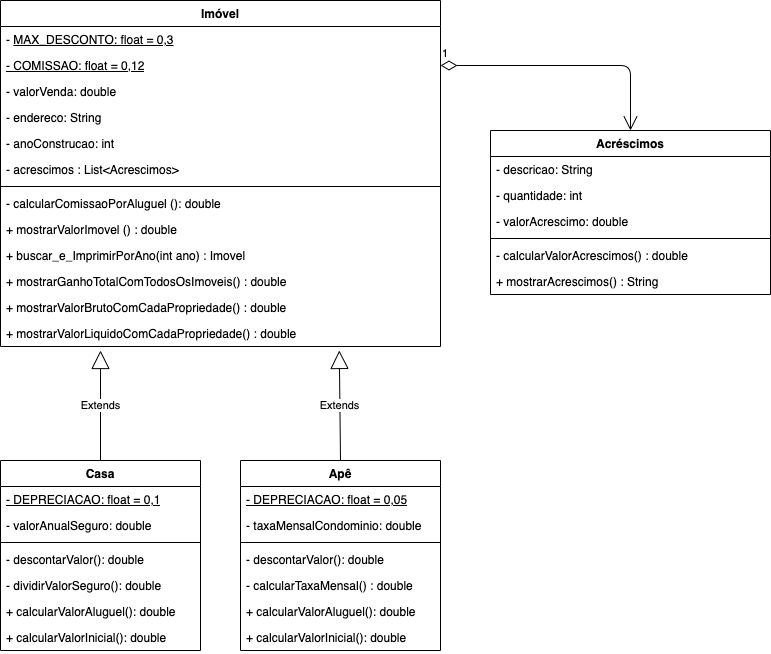

The diagram above was exported from draw.io. Its source (the exported page's mxGraphModel, read from the mxfile embedded in the PNG):
<mxGraphModel dx="674" dy="532" grid="1" gridSize="10" guides="1" tooltips="1" connect="1" arrows="1" fold="1" page="1" pageScale="1" pageWidth="827" pageHeight="1169" math="0" shadow="0">
  <root>
    <mxCell id="0" />
    <mxCell id="1" parent="0" />
    <mxCell id="mwz49M-Py0m6kroQI3FD-1" value="Imóvel" style="swimlane;fontStyle=1;align=center;verticalAlign=top;childLayout=stackLayout;horizontal=1;startSize=26;horizontalStack=0;resizeParent=1;resizeParentMax=0;resizeLast=0;collapsible=1;marginBottom=0;whiteSpace=wrap;html=1;" parent="1" vertex="1">
      <mxGeometry x="40" y="40" width="440" height="346" as="geometry" />
    </mxCell>
    <mxCell id="mwz49M-Py0m6kroQI3FD-27" value="- &lt;u&gt;MAX_DESCONTO: float = 0,3&lt;/u&gt;" style="text;strokeColor=none;fillColor=none;align=left;verticalAlign=top;spacingLeft=4;spacingRight=4;overflow=hidden;rotatable=0;points=[[0,0.5],[1,0.5]];portConstraint=eastwest;whiteSpace=wrap;html=1;" parent="mwz49M-Py0m6kroQI3FD-1" vertex="1">
      <mxGeometry y="26" width="440" height="26" as="geometry" />
    </mxCell>
    <mxCell id="mwz49M-Py0m6kroQI3FD-28" value="&lt;u&gt;- COMISSAO: float = 0,12&lt;/u&gt;" style="text;strokeColor=none;fillColor=none;align=left;verticalAlign=top;spacingLeft=4;spacingRight=4;overflow=hidden;rotatable=0;points=[[0,0.5],[1,0.5]];portConstraint=eastwest;whiteSpace=wrap;html=1;" parent="mwz49M-Py0m6kroQI3FD-1" vertex="1">
      <mxGeometry y="52" width="440" height="26" as="geometry" />
    </mxCell>
    <mxCell id="mwz49M-Py0m6kroQI3FD-2" value="- valorVenda: double" style="text;strokeColor=none;fillColor=none;align=left;verticalAlign=top;spacingLeft=4;spacingRight=4;overflow=hidden;rotatable=0;points=[[0,0.5],[1,0.5]];portConstraint=eastwest;whiteSpace=wrap;html=1;" parent="mwz49M-Py0m6kroQI3FD-1" vertex="1">
      <mxGeometry y="78" width="440" height="26" as="geometry" />
    </mxCell>
    <mxCell id="mwz49M-Py0m6kroQI3FD-25" value="- endereco: String" style="text;strokeColor=none;fillColor=none;align=left;verticalAlign=top;spacingLeft=4;spacingRight=4;overflow=hidden;rotatable=0;points=[[0,0.5],[1,0.5]];portConstraint=eastwest;whiteSpace=wrap;html=1;" parent="mwz49M-Py0m6kroQI3FD-1" vertex="1">
      <mxGeometry y="104" width="440" height="26" as="geometry" />
    </mxCell>
    <mxCell id="mwz49M-Py0m6kroQI3FD-26" value="- anoConstrucao: int" style="text;strokeColor=none;fillColor=none;align=left;verticalAlign=top;spacingLeft=4;spacingRight=4;overflow=hidden;rotatable=0;points=[[0,0.5],[1,0.5]];portConstraint=eastwest;whiteSpace=wrap;html=1;" parent="mwz49M-Py0m6kroQI3FD-1" vertex="1">
      <mxGeometry y="130" width="440" height="26" as="geometry" />
    </mxCell>
    <mxCell id="18" value="- acrescimos : List&amp;lt;Acrescimos&amp;gt;" style="text;strokeColor=none;fillColor=none;align=left;verticalAlign=top;spacingLeft=4;spacingRight=4;overflow=hidden;rotatable=0;points=[[0,0.5],[1,0.5]];portConstraint=eastwest;whiteSpace=wrap;html=1;" parent="mwz49M-Py0m6kroQI3FD-1" vertex="1">
      <mxGeometry y="156" width="440" height="26" as="geometry" />
    </mxCell>
    <mxCell id="mwz49M-Py0m6kroQI3FD-3" value="" style="line;strokeWidth=1;fillColor=none;align=left;verticalAlign=middle;spacingTop=-1;spacingLeft=3;spacingRight=3;rotatable=0;labelPosition=right;points=[];portConstraint=eastwest;strokeColor=inherit;" parent="mwz49M-Py0m6kroQI3FD-1" vertex="1">
      <mxGeometry y="182" width="440" height="8" as="geometry" />
    </mxCell>
    <mxCell id="mwz49M-Py0m6kroQI3FD-37" value="- calcularComissaoPorAluguel (): double" style="text;strokeColor=none;fillColor=none;align=left;verticalAlign=top;spacingLeft=4;spacingRight=4;overflow=hidden;rotatable=0;points=[[0,0.5],[1,0.5]];portConstraint=eastwest;whiteSpace=wrap;html=1;" parent="mwz49M-Py0m6kroQI3FD-1" vertex="1">
      <mxGeometry y="190" width="440" height="26" as="geometry" />
    </mxCell>
    <mxCell id="mwz49M-Py0m6kroQI3FD-36" value="+ mostrarValorImovel () : double" style="text;strokeColor=none;fillColor=none;align=left;verticalAlign=top;spacingLeft=4;spacingRight=4;overflow=hidden;rotatable=0;points=[[0,0.5],[1,0.5]];portConstraint=eastwest;whiteSpace=wrap;html=1;" parent="mwz49M-Py0m6kroQI3FD-1" vertex="1">
      <mxGeometry y="216" width="440" height="26" as="geometry" />
    </mxCell>
    <mxCell id="mwz49M-Py0m6kroQI3FD-38" value="+ buscar_e_ImprimirPorAno(int ano) : Imovel" style="text;strokeColor=none;fillColor=none;align=left;verticalAlign=top;spacingLeft=4;spacingRight=4;overflow=hidden;rotatable=0;points=[[0,0.5],[1,0.5]];portConstraint=eastwest;whiteSpace=wrap;html=1;" parent="mwz49M-Py0m6kroQI3FD-1" vertex="1">
      <mxGeometry y="242" width="440" height="26" as="geometry" />
    </mxCell>
    <mxCell id="mwz49M-Py0m6kroQI3FD-39" value="+ mostrarGanhoTotalComTodosOsImoveis() : double" style="text;strokeColor=none;fillColor=none;align=left;verticalAlign=top;spacingLeft=4;spacingRight=4;overflow=hidden;rotatable=0;points=[[0,0.5],[1,0.5]];portConstraint=eastwest;whiteSpace=wrap;html=1;" parent="mwz49M-Py0m6kroQI3FD-1" vertex="1">
      <mxGeometry y="268" width="440" height="26" as="geometry" />
    </mxCell>
    <mxCell id="mwz49M-Py0m6kroQI3FD-30" value="+ mostrarValorBrutoComCadaPropriedade() : double" style="text;strokeColor=none;fillColor=none;align=left;verticalAlign=top;spacingLeft=4;spacingRight=4;overflow=hidden;rotatable=0;points=[[0,0.5],[1,0.5]];portConstraint=eastwest;whiteSpace=wrap;html=1;" parent="mwz49M-Py0m6kroQI3FD-1" vertex="1">
      <mxGeometry y="294" width="440" height="26" as="geometry" />
    </mxCell>
    <mxCell id="7" value="+ mostrarValorLiquidoComCadaPropriedade() : double" style="text;strokeColor=none;fillColor=none;align=left;verticalAlign=top;spacingLeft=4;spacingRight=4;overflow=hidden;rotatable=0;points=[[0,0.5],[1,0.5]];portConstraint=eastwest;whiteSpace=wrap;html=1;" parent="mwz49M-Py0m6kroQI3FD-1" vertex="1">
      <mxGeometry y="320" width="440" height="26" as="geometry" />
    </mxCell>
    <mxCell id="mwz49M-Py0m6kroQI3FD-17" value="Casa" style="swimlane;fontStyle=1;align=center;verticalAlign=top;childLayout=stackLayout;horizontal=1;startSize=26;horizontalStack=0;resizeParent=1;resizeParentMax=0;resizeLast=0;collapsible=1;marginBottom=0;whiteSpace=wrap;html=1;" parent="1" vertex="1">
      <mxGeometry x="40" y="500" width="200" height="190" as="geometry" />
    </mxCell>
    <mxCell id="mwz49M-Py0m6kroQI3FD-40" value="&lt;u&gt;- DEPRECIACAO: float = 0,1&lt;/u&gt;" style="text;strokeColor=none;fillColor=none;align=left;verticalAlign=top;spacingLeft=4;spacingRight=4;overflow=hidden;rotatable=0;points=[[0,0.5],[1,0.5]];portConstraint=eastwest;whiteSpace=wrap;html=1;" parent="mwz49M-Py0m6kroQI3FD-17" vertex="1">
      <mxGeometry y="26" width="200" height="26" as="geometry" />
    </mxCell>
    <mxCell id="mwz49M-Py0m6kroQI3FD-18" value="- valorAnualSeguro: double" style="text;strokeColor=none;fillColor=none;align=left;verticalAlign=top;spacingLeft=4;spacingRight=4;overflow=hidden;rotatable=0;points=[[0,0.5],[1,0.5]];portConstraint=eastwest;whiteSpace=wrap;html=1;" parent="mwz49M-Py0m6kroQI3FD-17" vertex="1">
      <mxGeometry y="52" width="200" height="26" as="geometry" />
    </mxCell>
    <mxCell id="mwz49M-Py0m6kroQI3FD-19" value="" style="line;strokeWidth=1;fillColor=none;align=left;verticalAlign=middle;spacingTop=-1;spacingLeft=3;spacingRight=3;rotatable=0;labelPosition=right;points=[];portConstraint=eastwest;strokeColor=inherit;" parent="mwz49M-Py0m6kroQI3FD-17" vertex="1">
      <mxGeometry y="78" width="200" height="8" as="geometry" />
    </mxCell>
    <mxCell id="mwz49M-Py0m6kroQI3FD-20" value="-&amp;nbsp;descontarValor(): double" style="text;strokeColor=none;fillColor=none;align=left;verticalAlign=top;spacingLeft=4;spacingRight=4;overflow=hidden;rotatable=0;points=[[0,0.5],[1,0.5]];portConstraint=eastwest;whiteSpace=wrap;html=1;" parent="mwz49M-Py0m6kroQI3FD-17" vertex="1">
      <mxGeometry y="86" width="200" height="26" as="geometry" />
    </mxCell>
    <mxCell id="mwz49M-Py0m6kroQI3FD-42" value="- dividirValorSeguro(): double" style="text;strokeColor=none;fillColor=none;align=left;verticalAlign=top;spacingLeft=4;spacingRight=4;overflow=hidden;rotatable=0;points=[[0,0.5],[1,0.5]];portConstraint=eastwest;whiteSpace=wrap;html=1;" parent="mwz49M-Py0m6kroQI3FD-17" vertex="1">
      <mxGeometry y="112" width="200" height="26" as="geometry" />
    </mxCell>
    <mxCell id="mwz49M-Py0m6kroQI3FD-44" value="+&amp;nbsp;calcularValorAluguel(): double" style="text;strokeColor=none;fillColor=none;align=left;verticalAlign=top;spacingLeft=4;spacingRight=4;overflow=hidden;rotatable=0;points=[[0,0.5],[1,0.5]];portConstraint=eastwest;whiteSpace=wrap;html=1;" parent="mwz49M-Py0m6kroQI3FD-17" vertex="1">
      <mxGeometry y="138" width="200" height="26" as="geometry" />
    </mxCell>
    <mxCell id="mwz49M-Py0m6kroQI3FD-58" value="+ calcularValorInicial(): double" style="text;strokeColor=none;fillColor=none;align=left;verticalAlign=top;spacingLeft=4;spacingRight=4;overflow=hidden;rotatable=0;points=[[0,0.5],[1,0.5]];portConstraint=eastwest;whiteSpace=wrap;html=1;" parent="mwz49M-Py0m6kroQI3FD-17" vertex="1">
      <mxGeometry y="164" width="200" height="26" as="geometry" />
    </mxCell>
    <mxCell id="mwz49M-Py0m6kroQI3FD-49" value="Apê" style="swimlane;fontStyle=1;align=center;verticalAlign=top;childLayout=stackLayout;horizontal=1;startSize=26;horizontalStack=0;resizeParent=1;resizeParentMax=0;resizeLast=0;collapsible=1;marginBottom=0;whiteSpace=wrap;html=1;" parent="1" vertex="1">
      <mxGeometry x="280" y="500" width="200" height="190" as="geometry" />
    </mxCell>
    <mxCell id="mwz49M-Py0m6kroQI3FD-50" value="&lt;u style=&quot;border-color: var(--border-color);&quot;&gt;- DEPRECIACAO: float = 0,05&lt;/u&gt;" style="text;strokeColor=none;fillColor=none;align=left;verticalAlign=top;spacingLeft=4;spacingRight=4;overflow=hidden;rotatable=0;points=[[0,0.5],[1,0.5]];portConstraint=eastwest;whiteSpace=wrap;html=1;" parent="mwz49M-Py0m6kroQI3FD-49" vertex="1">
      <mxGeometry y="26" width="200" height="26" as="geometry" />
    </mxCell>
    <mxCell id="mwz49M-Py0m6kroQI3FD-51" value="- taxaMensalCondominio: double" style="text;strokeColor=none;fillColor=none;align=left;verticalAlign=top;spacingLeft=4;spacingRight=4;overflow=hidden;rotatable=0;points=[[0,0.5],[1,0.5]];portConstraint=eastwest;whiteSpace=wrap;html=1;" parent="mwz49M-Py0m6kroQI3FD-49" vertex="1">
      <mxGeometry y="52" width="200" height="26" as="geometry" />
    </mxCell>
    <mxCell id="mwz49M-Py0m6kroQI3FD-52" value="" style="line;strokeWidth=1;fillColor=none;align=left;verticalAlign=middle;spacingTop=-1;spacingLeft=3;spacingRight=3;rotatable=0;labelPosition=right;points=[];portConstraint=eastwest;strokeColor=inherit;" parent="mwz49M-Py0m6kroQI3FD-49" vertex="1">
      <mxGeometry y="78" width="200" height="8" as="geometry" />
    </mxCell>
    <mxCell id="mwz49M-Py0m6kroQI3FD-53" value="-&amp;nbsp;descontarValor(): double" style="text;strokeColor=none;fillColor=none;align=left;verticalAlign=top;spacingLeft=4;spacingRight=4;overflow=hidden;rotatable=0;points=[[0,0.5],[1,0.5]];portConstraint=eastwest;whiteSpace=wrap;html=1;" parent="mwz49M-Py0m6kroQI3FD-49" vertex="1">
      <mxGeometry y="86" width="200" height="26" as="geometry" />
    </mxCell>
    <mxCell id="mwz49M-Py0m6kroQI3FD-54" value="- calcularTaxaMensal() : double" style="text;strokeColor=none;fillColor=none;align=left;verticalAlign=top;spacingLeft=4;spacingRight=4;overflow=hidden;rotatable=0;points=[[0,0.5],[1,0.5]];portConstraint=eastwest;whiteSpace=wrap;html=1;" parent="mwz49M-Py0m6kroQI3FD-49" vertex="1">
      <mxGeometry y="112" width="200" height="26" as="geometry" />
    </mxCell>
    <mxCell id="mwz49M-Py0m6kroQI3FD-55" value="+&amp;nbsp;calcularValorAluguel(): double" style="text;strokeColor=none;fillColor=none;align=left;verticalAlign=top;spacingLeft=4;spacingRight=4;overflow=hidden;rotatable=0;points=[[0,0.5],[1,0.5]];portConstraint=eastwest;whiteSpace=wrap;html=1;" parent="mwz49M-Py0m6kroQI3FD-49" vertex="1">
      <mxGeometry y="138" width="200" height="26" as="geometry" />
    </mxCell>
    <mxCell id="mwz49M-Py0m6kroQI3FD-60" value="+ calcularValorInicial(): double" style="text;strokeColor=none;fillColor=none;align=left;verticalAlign=top;spacingLeft=4;spacingRight=4;overflow=hidden;rotatable=0;points=[[0,0.5],[1,0.5]];portConstraint=eastwest;whiteSpace=wrap;html=1;" parent="mwz49M-Py0m6kroQI3FD-49" vertex="1">
      <mxGeometry y="164" width="200" height="26" as="geometry" />
    </mxCell>
    <mxCell id="8" value="Extends" style="endArrow=block;endSize=16;endFill=0;html=1;exitX=0.5;exitY=0;exitDx=0;exitDy=0;" parent="1" source="mwz49M-Py0m6kroQI3FD-17" edge="1">
      <mxGeometry width="160" relative="1" as="geometry">
        <mxPoint x="230" y="540" as="sourcePoint" />
        <mxPoint x="140" y="390" as="targetPoint" />
        <mxPoint as="offset" />
      </mxGeometry>
    </mxCell>
    <mxCell id="9" value="Extends" style="endArrow=block;endSize=16;endFill=0;html=1;exitX=0.5;exitY=0;exitDx=0;exitDy=0;entryX=0.77;entryY=1.153;entryDx=0;entryDy=0;entryPerimeter=0;" parent="1" source="mwz49M-Py0m6kroQI3FD-49" target="7" edge="1">
      <mxGeometry width="160" relative="1" as="geometry">
        <mxPoint x="230" y="540" as="sourcePoint" />
        <mxPoint x="380" y="390" as="targetPoint" />
      </mxGeometry>
    </mxCell>
    <mxCell id="10" value="1" style="endArrow=open;html=1;endSize=12;startArrow=diamondThin;startSize=14;startFill=0;edgeStyle=orthogonalEdgeStyle;align=left;verticalAlign=bottom;exitX=1;exitY=0.5;exitDx=0;exitDy=0;entryX=0.5;entryY=0;entryDx=0;entryDy=0;" parent="1" source="mwz49M-Py0m6kroQI3FD-28" target="11" edge="1">
      <mxGeometry x="-1" y="3" relative="1" as="geometry">
        <mxPoint x="540" y="170" as="sourcePoint" />
        <mxPoint x="700" y="170" as="targetPoint" />
      </mxGeometry>
    </mxCell>
    <mxCell id="11" value="Acréscimos" style="swimlane;fontStyle=1;align=center;verticalAlign=top;childLayout=stackLayout;horizontal=1;startSize=26;horizontalStack=0;resizeParent=1;resizeParentMax=0;resizeLast=0;collapsible=1;marginBottom=0;" parent="1" vertex="1">
      <mxGeometry x="530" y="170" width="280" height="164" as="geometry" />
    </mxCell>
    <mxCell id="12" value="- descricao: String" style="text;strokeColor=none;fillColor=none;align=left;verticalAlign=top;spacingLeft=4;spacingRight=4;overflow=hidden;rotatable=0;points=[[0,0.5],[1,0.5]];portConstraint=eastwest;" parent="11" vertex="1">
      <mxGeometry y="26" width="280" height="26" as="geometry" />
    </mxCell>
    <mxCell id="15" value="- quantidade: int" style="text;strokeColor=none;fillColor=none;align=left;verticalAlign=top;spacingLeft=4;spacingRight=4;overflow=hidden;rotatable=0;points=[[0,0.5],[1,0.5]];portConstraint=eastwest;" parent="11" vertex="1">
      <mxGeometry y="52" width="280" height="26" as="geometry" />
    </mxCell>
    <mxCell id="16" value="- valorAcrescimo: double" style="text;strokeColor=none;fillColor=none;align=left;verticalAlign=top;spacingLeft=4;spacingRight=4;overflow=hidden;rotatable=0;points=[[0,0.5],[1,0.5]];portConstraint=eastwest;" parent="11" vertex="1">
      <mxGeometry y="78" width="280" height="26" as="geometry" />
    </mxCell>
    <mxCell id="13" value="" style="line;strokeWidth=1;fillColor=none;align=left;verticalAlign=middle;spacingTop=-1;spacingLeft=3;spacingRight=3;rotatable=0;labelPosition=right;points=[];portConstraint=eastwest;strokeColor=inherit;" parent="11" vertex="1">
      <mxGeometry y="104" width="280" height="8" as="geometry" />
    </mxCell>
    <mxCell id="14" value="- calcularValorAcrescimos() : double" style="text;strokeColor=none;fillColor=none;align=left;verticalAlign=top;spacingLeft=4;spacingRight=4;overflow=hidden;rotatable=0;points=[[0,0.5],[1,0.5]];portConstraint=eastwest;" parent="11" vertex="1">
      <mxGeometry y="112" width="280" height="26" as="geometry" />
    </mxCell>
    <mxCell id="17" value="+ mostrarAcrescimos() : String" style="text;strokeColor=none;fillColor=none;align=left;verticalAlign=top;spacingLeft=4;spacingRight=4;overflow=hidden;rotatable=0;points=[[0,0.5],[1,0.5]];portConstraint=eastwest;" parent="11" vertex="1">
      <mxGeometry y="138" width="280" height="26" as="geometry" />
    </mxCell>
  </root>
</mxGraphModel>